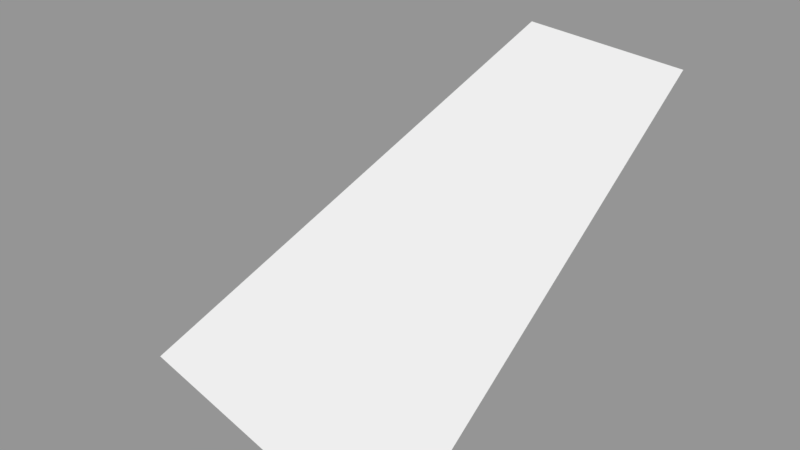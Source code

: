 # Source: Surface029.blend  (saved by Blender 2.79.0; exported with 4.5.12 LTS)
import bpy
from mathutils import Matrix  # noqa: F401  (used for matrix-valued properties, if any)

bpy.ops.wm.read_factory_settings(use_empty=True)
scene = bpy.context.scene
scene.name = 'Scene'

# ---- collections
col_collection_1 = bpy.data.collections.new('Collection 1'); scene.collection.children.link(col_collection_1)

# ---- meshes
me_sphere_029 = bpy.data.meshes.new('Sphere.029')
me_sphere_029.from_pydata([(-7.268e-08, -0.3827, 0.9239), (-2.664e-07, -0.7071, 0.7071), (-0.1464, -0.3536, 0.9239), (-0.2706, -0.6533, 0.7071)], [], [(1, 0, 2, 3)])
_ca = me_sphere_029.color_attributes.new('Col', 'BYTE_COLOR', 'CORNER')
_ca.data.foreach_set('color', [1.0, 1.0, 1.0, 1.0, 1.0, 1.0, 1.0, 1.0, 1.0, 1.0, 1.0, 1.0, 1.0, 1.0, 1.0, 1.0])
me_sphere_029.use_remesh_preserve_volume = False
me_sphere_029.use_remesh_preserve_attributes = False
me_sphere_029.use_mirror_vertex_groups = False
me_sphere_029.update()

# ---- objects
ob_surface029 = bpy.data.objects.new('Surface029', me_sphere_029)

# ---- transforms, parenting, visibility, modifiers, constraints
ob_surface029.location = (0.0, 0.0, 0.0)
ob_surface029.scale = (1e+04, 1e+04, 1e+04)
ob_surface029.lineart.crease_threshold = 0.0

# ---- collection membership
col_collection_1.objects.link(ob_surface029)

# ---- scene / render settings (as saved in the file)
scene.frame_start = 1; scene.frame_end = 250; scene.frame_set(1)
scene.render.engine = 'BLENDER_EEVEE_NEXT'
scene.render.resolution_percentage = 50
scene.render.dither_intensity = 0.0
scene.cycles.use_denoising = False
scene.cycles.samples = 128
scene.cycles.sampling_pattern = 'TABULATED_SOBOL'
scene.cycles.use_adaptive_sampling = False
scene.cycles.use_light_tree = False
scene.cycles.blur_glossy = 0.0
scene.cycles.sample_clamp_indirect = 0.0
scene.view_settings.view_transform = 'Standard'
bpy.context.view_layer.update()

# ---- added for rendering (the .blend has no active camera and no usable light): camera, sun + grey world if the file has none
cam_auto = bpy.data.cameras.new('AutoCamera')
cam_auto.lens = 50.0
cam_auto.sensor_width = 36.0
cam_auto.clip_end = 80407.2
ob_auto_camera = bpy.data.objects.new('AutoCamera', cam_auto)
scene.collection.objects.link(ob_auto_camera)
ob_auto_camera.location = (3228.63, -10801.2, 11820.2)
ob_auto_camera.rotation_euler = (1.09748, -7.21219e-08, 0.694738)
scene.camera = ob_auto_camera
light_auto_sun = bpy.data.lights.new('AutoSun', 'SUN')
light_auto_sun.energy = 3.0
light_auto_sun.angle = 0.0523599
ob_auto_sun = bpy.data.objects.new('AutoSun', light_auto_sun)
scene.collection.objects.link(ob_auto_sun)
ob_auto_sun.rotation_euler = (0.872665, 0.174533, 0.523599)
if scene.world is None:
    world_auto = bpy.data.worlds.new('AutoWorld')
    world_auto.color = (0.3, 0.3, 0.3)
    scene.world = world_auto
bpy.context.view_layer.update()
